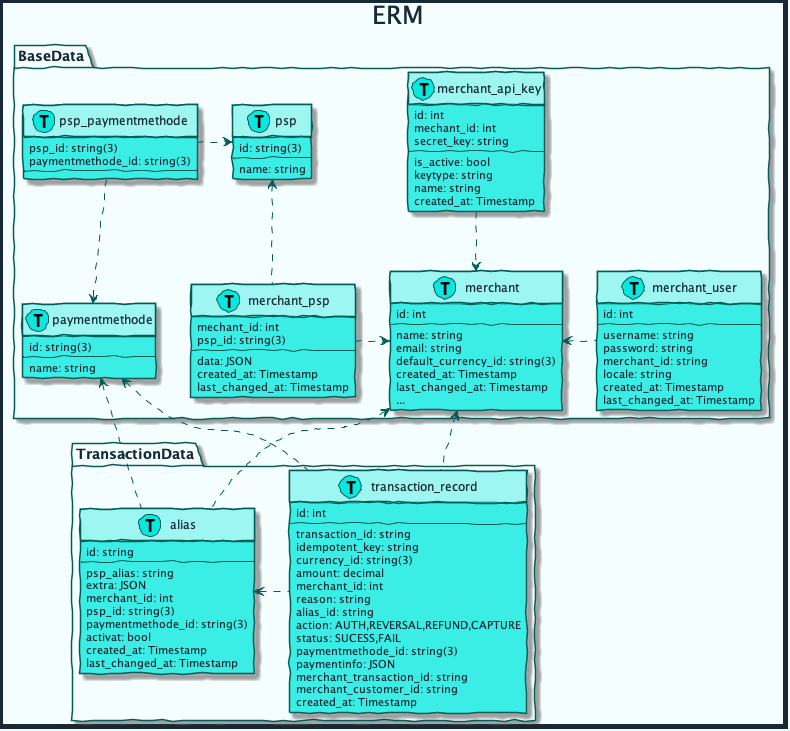

The diagram above was rendered by PlantUML. Its source (embedded in the PNG):
@startuml erm



skinparam handwritten true
skinparam sequenceMessageAlign center
skinparam ActorBackgroundColor #08E8DE
skinparam ActorBorderColor #035C58
skinparam ActorFontColor #172935
skinparam ActorFontName Raleway
skinparam ArrowColor #035C58
skinparam ArrowFontColor #172935
skinparam ArrowFontName Raleway
skinparam BackgroundColor #F5FEFE
skinparam ClassAttributeFontColor #172935
skinparam ClassAttributeFontName Raleway
skinparam ClassBackgroundColor #3AEDE5
skinparam ClassBorderColor #035C58
skinparam ClassFontColor #172935
skinparam ClassFontName Raleway
skinparam ClassHeaderBackgroundColor #9DF6F2
skinparam ComponentBackgroundColor #3AEDE5
skinparam ComponentBorderColor #035C58
skinparam ComponentFontColor #172935
skinparam ComponentFontName Raleway
skinparam ControlBackgroundColor #08E8DE
skinparam ControlBorderColor #035C58
skinparam ControlFontColor #172935
skinparam ControlFontName Raleway
skinparam DiagramBorderColor #172935
skinparam DiagramBorderThickness 5
skinparam EntityBackgroundColor #08E8DE
skinparam EntityBorderColor #035C58
skinparam EntityFontColor #172935
skinparam EntityFontName Raleway
skinparam PackageBackgroundColor #F5FEFE
skinparam PackageBorderColor #035C58
skinparam PackageFontColor #172935
skinparam PackageFontName Raleway
skinparam SequenceLifeLineBorderColor #035C58
skinparam SequenceTitleFontColor #172935
skinparam SequenceTitleFontName Raleway
skinparam SequenceTitleFontSize 25
skinparam TitleFontColor #172935
skinparam TitleFontName Raleway
skinparam TitleFontSize 25

title ERM

package BaseData {
    class psp << (T, #08E8DE) >>{
        id: string(3)
        --
        name: string
    }

    class paymentmethode << (T, #08E8DE) >>{
        id: string(3)
        --
        name: string
    }

    class psp_paymentmethode << (T, #08E8DE) >>{
        psp_id: string(3)
        paymentmethode_id: string(3)
        --
    }

    class merchant << (T, #08E8DE) >>{
        id: int
        --
        name: string 
        email: string
        default_currency_id: string(3)
        created_at: Timestamp
        last_changed_at: Timestamp
        ...
    }

    class merchant_api_key << (T, #08E8DE) >>{
        id: int
        mechant_id: int
        secret_key: string
        --
        is_active: bool
        keytype: string
        name: string
        created_at: Timestamp
    }

    class merchant_psp << (T, #08E8DE) >>{
        mechant_id: int
        psp_id: string(3)
        --
        data: JSON
        created_at: Timestamp
        last_changed_at: Timestamp
    }

    class merchant_user << (T, #08E8DE) >>{
        id: int
        --
        username: string
        password: string
        merchant_id: string
        locale: string
        created_at: Timestamp
        last_changed_at: Timestamp
    }

    merchant_psp .> merchant
    psp <-. merchant_psp 
    merchant_api_key .-> merchant 
    merchant <. merchant_user 
    psp_paymentmethode .-> paymentmethode
    psp_paymentmethode .> psp
}

package TransactionData {
    class alias << (T, #08E8DE) >>{
        id: string
        --
        psp_alias: string
        extra: JSON
        merchant_id: int
        psp_id: string(3)
        paymentmethode_id: string(3)
        activat: bool
        created_at: Timestamp
        last_changed_at: Timestamp
    }

    class transaction_record << (T, #08E8DE) >>{
        id: int
        --
        transaction_id: string
        idempotent_key: string
        currency_id: string(3)
        amount: decimal
        merchant_id: int
        reason: string
        alias_id: string
        action: AUTH,REVERSAL,REFUND,CAPTURE
        status: SUCESS,FAIL
        paymentmethode_id: string(3)
        paymentinfo: JSON
        merchant_transaction_id: string
        merchant_customer_id: string
        created_at: Timestamp
    }

    alias <. transaction_record
}

paymentmethode <.- alias
merchant <.- alias
paymentmethode <.- transaction_record
merchant <.- transaction_record

@enduml